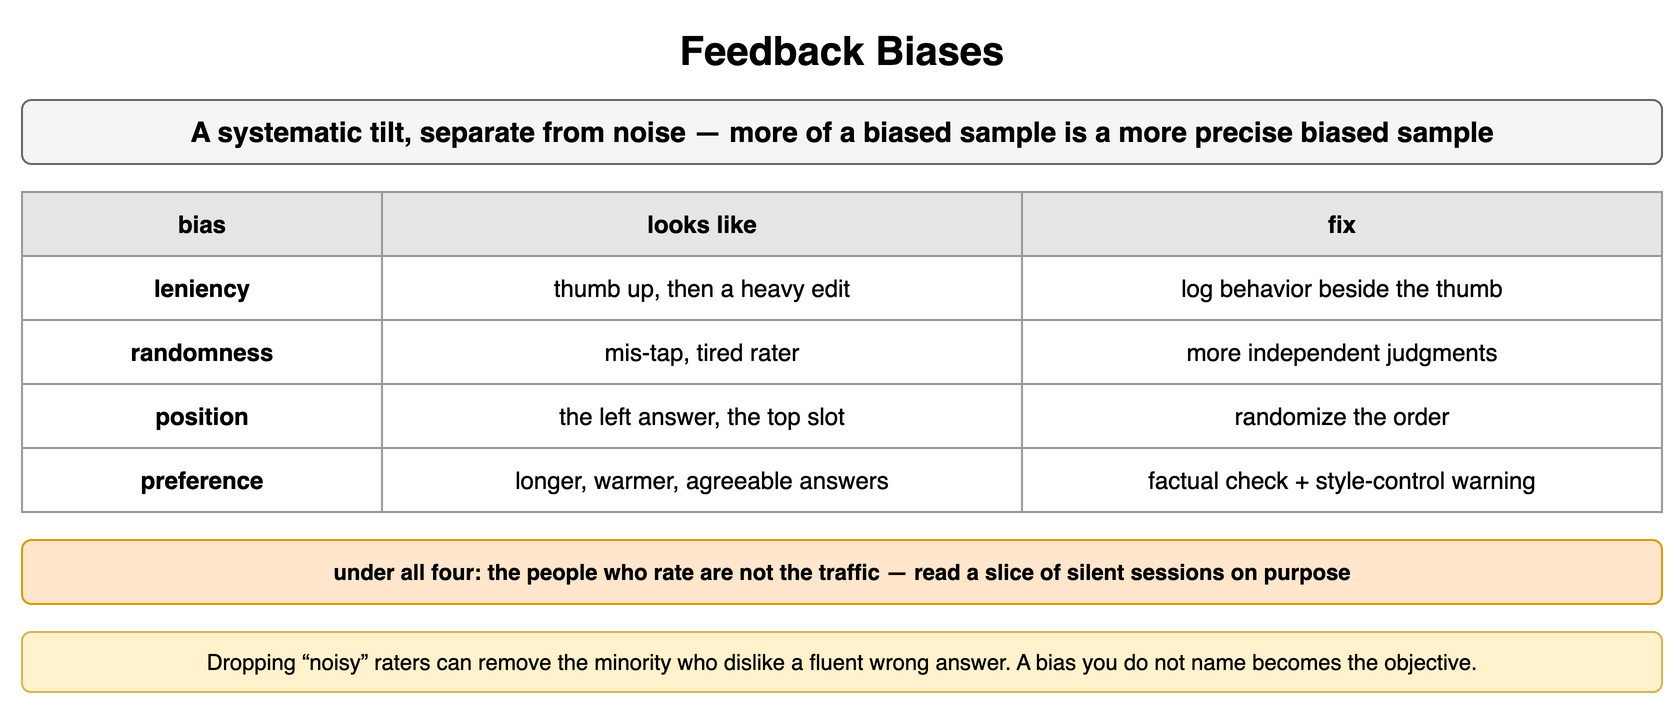

The diagram above was exported from draw.io. Its source (the exported page's mxGraphModel, read from the mxfile embedded in the PNG):
<mxGraphModel dx="900" dy="360" grid="1" gridSize="10" guides="1" tooltips="1" connect="1" arrows="1" fold="1" page="1" pageScale="1" pageWidth="900" pageHeight="360" math="0" shadow="0">
  <root>
    <mxCell id="0" />
    <mxCell id="1" parent="0" />
    <mxCell id="p241" value="Feedback Biases" style="text;html=1;align=center;verticalAlign=middle;whiteSpace=wrap;fontSize=20;fontStyle=1;" vertex="1" parent="1">
      <mxGeometry x="40" y="10" width="820" height="30" as="geometry" />
    </mxCell>
    <mxCell id="p242" value="A systematic tilt, separate from noise — more of a biased sample is a more precise biased sample" style="rounded=1;whiteSpace=wrap;html=1;fillColor=#f5f5f5;strokeColor=#666666;fontStyle=1;fontSize=14;" vertex="1" parent="1">
      <mxGeometry x="40" y="50" width="820" height="32" as="geometry" />
    </mxCell>
    <mxCell id="p243" value="bias" style="whiteSpace=wrap;html=1;fillColor=#e6e6e6;strokeColor=#999999;fontStyle=1;fontSize=12;" vertex="1" parent="1">
      <mxGeometry x="40" y="96" width="180" height="32" as="geometry" />
    </mxCell>
    <mxCell id="p244" value="looks like" style="whiteSpace=wrap;html=1;fillColor=#e6e6e6;strokeColor=#999999;fontStyle=1;fontSize=12;" vertex="1" parent="1">
      <mxGeometry x="220" y="96" width="320" height="32" as="geometry" />
    </mxCell>
    <mxCell id="p245" value="fix" style="whiteSpace=wrap;html=1;fillColor=#e6e6e6;strokeColor=#999999;fontStyle=1;fontSize=12;" vertex="1" parent="1">
      <mxGeometry x="540" y="96" width="320" height="32" as="geometry" />
    </mxCell>
    <mxCell id="p246" value="leniency" style="whiteSpace=wrap;html=1;strokeColor=#999999;fontSize=12;fillColor=#ffffff;fontStyle=1;" vertex="1" parent="1">
      <mxGeometry x="40" y="128" width="180" height="32" as="geometry" />
    </mxCell>
    <mxCell id="p247" value="thumb up, then a heavy edit" style="whiteSpace=wrap;html=1;strokeColor=#999999;fontSize=12;fillColor=#ffffff;" vertex="1" parent="1">
      <mxGeometry x="220" y="128" width="320" height="32" as="geometry" />
    </mxCell>
    <mxCell id="p248" value="log behavior beside the thumb" style="whiteSpace=wrap;html=1;strokeColor=#999999;fontSize=12;fillColor=#ffffff;" vertex="1" parent="1">
      <mxGeometry x="540" y="128" width="320" height="32" as="geometry" />
    </mxCell>
    <mxCell id="p249" value="randomness" style="whiteSpace=wrap;html=1;strokeColor=#999999;fontSize=12;fillColor=#ffffff;fontStyle=1;" vertex="1" parent="1">
      <mxGeometry x="40" y="160" width="180" height="32" as="geometry" />
    </mxCell>
    <mxCell id="p2410" value="mis-tap, tired rater" style="whiteSpace=wrap;html=1;strokeColor=#999999;fontSize=12;fillColor=#ffffff;" vertex="1" parent="1">
      <mxGeometry x="220" y="160" width="320" height="32" as="geometry" />
    </mxCell>
    <mxCell id="p2411" value="more independent judgments" style="whiteSpace=wrap;html=1;strokeColor=#999999;fontSize=12;fillColor=#ffffff;" vertex="1" parent="1">
      <mxGeometry x="540" y="160" width="320" height="32" as="geometry" />
    </mxCell>
    <mxCell id="p2412" value="position" style="whiteSpace=wrap;html=1;strokeColor=#999999;fontSize=12;fillColor=#ffffff;fontStyle=1;" vertex="1" parent="1">
      <mxGeometry x="40" y="192" width="180" height="32" as="geometry" />
    </mxCell>
    <mxCell id="p2413" value="the left answer, the top slot" style="whiteSpace=wrap;html=1;strokeColor=#999999;fontSize=12;fillColor=#ffffff;" vertex="1" parent="1">
      <mxGeometry x="220" y="192" width="320" height="32" as="geometry" />
    </mxCell>
    <mxCell id="p2414" value="randomize the order" style="whiteSpace=wrap;html=1;strokeColor=#999999;fontSize=12;fillColor=#ffffff;" vertex="1" parent="1">
      <mxGeometry x="540" y="192" width="320" height="32" as="geometry" />
    </mxCell>
    <mxCell id="p2415" value="preference" style="whiteSpace=wrap;html=1;strokeColor=#999999;fontSize=12;fillColor=#ffffff;fontStyle=1;" vertex="1" parent="1">
      <mxGeometry x="40" y="224" width="180" height="32" as="geometry" />
    </mxCell>
    <mxCell id="p2416" value="longer, warmer, agreeable answers" style="whiteSpace=wrap;html=1;strokeColor=#999999;fontSize=12;fillColor=#ffffff;" vertex="1" parent="1">
      <mxGeometry x="220" y="224" width="320" height="32" as="geometry" />
    </mxCell>
    <mxCell id="p2417" value="factual check + style-control warning" style="whiteSpace=wrap;html=1;strokeColor=#999999;fontSize=12;fillColor=#ffffff;" vertex="1" parent="1">
      <mxGeometry x="540" y="224" width="320" height="32" as="geometry" />
    </mxCell>
    <mxCell id="p2418" value="under all four: the people who rate are not the traffic — read a slice of silent sessions on purpose" style="rounded=1;whiteSpace=wrap;html=1;fillColor=#ffe6cc;strokeColor=#d79b00;fontSize=11;align=center;fontStyle=1;" vertex="1" parent="1">
      <mxGeometry x="40" y="270" width="820" height="32" as="geometry" />
    </mxCell>
    <mxCell id="p2419" value="Dropping “noisy” raters can remove the minority who dislike a fluent wrong answer. A bias you do not name becomes the objective." style="rounded=1;whiteSpace=wrap;html=1;fillColor=#fff2cc;strokeColor=#d6b656;fontSize=11;align=center;" vertex="1" parent="1">
      <mxGeometry x="40" y="316" width="820" height="30" as="geometry" />
    </mxCell>
  </root>
</mxGraphModel>